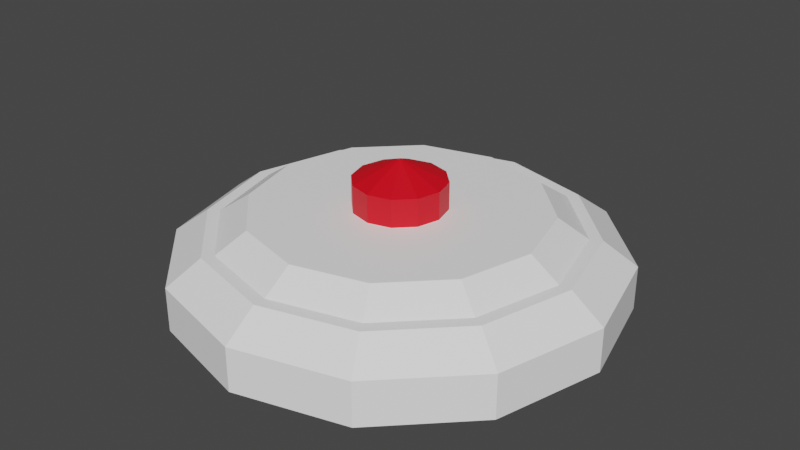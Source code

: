 # Source: Smokedetector.blend  (saved by Blender 3.4.6; exported with 4.5.12 LTS)
import bpy
from mathutils import Matrix  # noqa: F401  (used for matrix-valued properties, if any)

bpy.ops.wm.read_factory_settings(use_empty=True)
scene = bpy.context.scene
scene.name = 'Scene'

# ---- collections
col_collection = bpy.data.collections.new('Collection'); scene.collection.children.link(col_collection)

# ---- materials (node trees are filled in below, after node groups)
mat_smokedetector = bpy.data.materials.new('Smokedetector')
mat_smokedetector.use_transparent_shadow = False
mat_smokedetector_light = bpy.data.materials.new('Smokedetector_Light')
mat_smokedetector_light.use_transparent_shadow = False

# ---- material node trees
mat_smokedetector.use_nodes = True; mat_smokedetector.node_tree.nodes.clear()
_N = mat_smokedetector.node_tree.nodes; _L = mat_smokedetector.node_tree.links
n0 = _N.new('ShaderNodeBsdfPrincipled'); n0.name = 'Principled BSDF'; n0.location = (10, 300)
n0.distribution = 'GGX'
n0.subsurface_method = 'RANDOM_WALK_SKIN'
n0.inputs[0].default_value = (1.0, 1.0, 1.0, 1.0)
n0.inputs[3].default_value = 1.45
n0.inputs[27].default_value = (0.0, 0.0, 0.0, 1.0)
n0.inputs[28].default_value = 1.0
n1 = _N.new('ShaderNodeOutputMaterial'); n1.name = 'Material Output'; n1.location = (300, 300)
_L.new(n0.outputs[0], n1.inputs[0])
n1.is_active_output = True
mat_smokedetector_light.use_nodes = True; mat_smokedetector_light.node_tree.nodes.clear()
_N = mat_smokedetector_light.node_tree.nodes; _L = mat_smokedetector_light.node_tree.links
n0 = _N.new('ShaderNodeBsdfPrincipled'); n0.name = 'Principled BSDF'; n0.location = (10, 300)
n0.distribution = 'GGX'
n0.subsurface_method = 'RANDOM_WALK_SKIN'
n0.inputs[0].default_value = (0.8, 0.0, 0.01021, 1.0)
n0.inputs[3].default_value = 1.45
n0.inputs[27].default_value = (0.0, 0.0, 0.0, 1.0)
n0.inputs[28].default_value = 1.0
n1 = _N.new('ShaderNodeOutputMaterial'); n1.name = 'Material Output'; n1.location = (300, 300)
_L.new(n0.outputs[0], n1.inputs[0])
n1.is_active_output = True

# ---- world
world_world = bpy.data.worlds.new('World'); scene.world = world_world
world_world.use_nodes = True; world_world.node_tree.nodes.clear()
_N = world_world.node_tree.nodes; _L = world_world.node_tree.links
n0 = _N.new('ShaderNodeOutputWorld'); n0.name = 'World Output'; n0.location = (300, 300)
n1 = _N.new('ShaderNodeBackground'); n1.name = 'Background'; n1.location = (10, 300)
n1.inputs[0].default_value = (0.05088, 0.05088, 0.05088, 1.0)
_L.new(n1.outputs[0], n0.inputs[0])
n0.is_active_output = True
world_world.color = (0.05088, 0.05088, 0.05088)
world_world.use_sun_shadow = False
world_world.sun_shadow_jitter_overblur = 0.0

# ---- meshes
me_cylinder = bpy.data.meshes.new('Cylinder')
me_cylinder.from_pydata([(0.0, 0.0, -0.1), (0.0, 1.0, -0.1), (0.0, 1.0, 0.1), (0.5, 0.866, -0.1), (0.5, 0.866, 0.1), (0.866, 0.5, -0.1), (0.866, 0.5, 0.1), (1.0, 0.0, -0.1), (1.0, 0.0, 0.1), (0.866, -0.5, -0.1), (0.866, -0.5, 0.1), (0.5, -0.866, -0.1), (0.5, -0.866, 0.1), (0.0, -1.0, -0.1), (0.0, -1.0, 0.1), (-0.5, -0.866, -0.1), (-0.5, -0.866, 0.1), (-0.866, -0.5, -0.1), (-0.866, -0.5, 0.1), (-1.0, 0.0, -0.1), (-1.0, 0.0, 0.1), (-0.866, 0.5, -0.1), (-0.866, 0.5, 0.1), (-0.5, 0.866, -0.1), (-0.5, 0.866, 0.1), (0.4242, 0.7347, 0.21), (0.0, 0.8483, 0.21), (0.7347, 0.4242, 0.21), (0.8483, 0.0, 0.21), (0.7347, -0.4242, 0.21), (0.4242, -0.7347, 0.21), (0.0, -0.8483, 0.21), (-0.4242, -0.7347, 0.21), (-0.7347, -0.4242, 0.21), (-0.8483, 0.0, 0.21), (-0.7347, 0.4242, 0.21), (-0.4242, 0.7347, 0.21), (0.3962, 0.6862, 0.21), (0.0, 0.7924, 0.21), (0.6862, 0.3962, 0.21), (0.7924, 0.0, 0.21), (0.6862, -0.3962, 0.21), (0.3962, -0.6862, 0.21), (0.0, -0.7924, 0.21), (-0.3962, -0.6862, 0.21), (-0.6862, -0.3962, 0.21), (-0.7924, 0.0, 0.21), (-0.6862, 0.3962, 0.21), (-0.3962, 0.6862, 0.21), (1.948e-09, 0.2077, 0.2995), (0.1038, 0.1798, 0.2995), (0.1798, 0.1038, 0.2995), (0.2077, -7.792e-10, 0.2995), (0.1798, -0.1038, 0.2995), (0.1038, -0.1798, 0.2995), (1.948e-09, -0.2077, 0.2995), (-0.1038, -0.1798, 0.2995), (-0.1798, -0.1038, 0.2995), (-0.2077, -7.792e-10, 0.2995), (-0.1798, 0.1038, 0.2995), (-0.1038, 0.1798, 0.2995), (0.3288, 0.5696, 0.2995), (1.948e-09, 0.6577, 0.2995), (0.5696, 0.3288, 0.2995), (0.6577, -7.792e-10, 0.2995), (0.5696, -0.3288, 0.2995), (0.3288, -0.5696, 0.2995), (1.948e-09, -0.6577, 0.2995), (-0.3288, -0.5696, 0.2995), (-0.5696, -0.3288, 0.2995), (-0.6577, -7.792e-10, 0.2995), (-0.5696, 0.3288, 0.2995), (-0.3288, 0.5696, 0.2995), (1.948e-09, 0.2077, 0.4247), (1.948e-09, -7.792e-10, 0.5161), (0.1038, 0.1798, 0.4247), (0.1798, 0.1038, 0.4247), (0.2077, -7.792e-10, 0.4247), (0.1798, -0.1038, 0.4247), (0.1038, -0.1798, 0.4247), (1.948e-09, -0.2077, 0.4247), (-0.1038, -0.1798, 0.4247), (-0.1798, -0.1038, 0.4247), (-0.2077, -7.792e-10, 0.4247), (-0.1798, 0.1038, 0.4247), (-0.1038, 0.1798, 0.4247)], [], [(0, 1, 3), (43, 42, 66, 67), (1, 2, 4, 3), (0, 3, 5), (46, 45, 69, 70), (3, 4, 6, 5), (0, 5, 7), (39, 37, 61, 63), (5, 6, 8, 7), (0, 7, 9), (38, 48, 72, 62), (7, 8, 10, 9), (0, 9, 11), (42, 41, 65, 66), (9, 10, 12, 11), (0, 11, 13), (45, 44, 68, 69), (11, 12, 14, 13), (0, 13, 15), (37, 38, 62, 61), (13, 14, 16, 15), (0, 15, 17), (48, 47, 71, 72), (15, 16, 18, 17), (0, 17, 19), (41, 40, 64, 65), (17, 18, 20, 19), (0, 19, 21), (44, 43, 67, 68), (19, 20, 22, 21), (0, 21, 23), (47, 46, 70, 71), (21, 22, 24, 23), (0, 23, 1), (40, 39, 63, 64), (23, 24, 2, 1), (26, 25, 4, 2), (25, 27, 6, 4), (27, 28, 8, 6), (28, 29, 10, 8), (29, 30, 12, 10), (30, 31, 14, 12), (31, 32, 16, 14), (32, 33, 18, 16), (33, 34, 20, 18), (34, 35, 22, 20), (35, 36, 24, 22), (36, 26, 2, 24), (38, 37, 25, 26), (37, 39, 27, 25), (39, 40, 28, 27), (40, 41, 29, 28), (41, 42, 30, 29), (42, 43, 31, 30), (43, 44, 32, 31), (44, 45, 33, 32), (45, 46, 34, 33), (46, 47, 35, 34), (47, 48, 36, 35), (48, 38, 26, 36), (57, 56, 81, 82), (50, 49, 73, 75), (60, 59, 84, 85), (53, 52, 77, 78), (56, 55, 80, 81), (59, 58, 83, 84), (52, 51, 76, 77), (55, 54, 79, 80), (58, 57, 82, 83), (51, 50, 75, 76), (49, 60, 85, 73), (54, 53, 78, 79), (49, 50, 61, 62), (50, 51, 63, 61), (51, 52, 64, 63), (52, 53, 65, 64), (53, 54, 66, 65), (54, 55, 67, 66), (55, 56, 68, 67), (56, 57, 69, 68), (57, 58, 70, 69), (58, 59, 71, 70), (59, 60, 72, 71), (60, 49, 62, 72), (74, 75, 73), (74, 76, 75), (74, 77, 76), (74, 78, 77), (74, 79, 78), (74, 80, 79), (74, 81, 80), (74, 82, 81), (74, 83, 82), (74, 84, 83), (74, 85, 84), (74, 73, 85)])
me_cylinder.polygons.foreach_set('material_index', [0, 0, 0, 0, 0, 0, 0, 0, 0, 0, 0, 0, 0, 0, 0, 0, 0, 0, 0, 0, 0, 0, 0, 0, 0, 0, 0, 0, 0, 0, 0, 0, 0, 0, 0, 0, 0, 0, 0, 0, 0, 0, 0, 0, 0, 0, 0, 0, 0, 0, 0, 0, 0, 0, 0, 0, 0, 0, 0, 0, 1, 1, 1, 1, 1, 1, 1, 1, 1, 1, 1, 1, 0, 0, 0, 0, 0, 0, 0, 0, 0, 0, 0, 0, 1, 1, 1, 1, 1, 1, 1, 1, 1, 1, 1, 1])
_uv = me_cylinder.uv_layers.new(name='UVMap')
_uv.uv.foreach_set('vector', [0.75, 0.25, 0.75, 0.49, 0.87, 0.4578, 0.25, 0.05983, 0.3451, 0.08531, 0.3451, 0.08531, 0.25, 0.05983, 1.0, 0.5, 1.0, 1.0, 0.9167, 1.0, 0.9167, 0.5, 0.75, 0.25, 0.87, 0.4578, 0.9578, 0.37, 0.05983, 0.25, 0.08531, 0.1549, 0.08531, 0.1549, 0.05983, 0.25, 0.9167, 0.5, 0.9167, 1.0, 0.8333, 1.0, 0.8333, 0.5, 0.75, 0.25, 0.9578, 0.37, 0.99, 0.25, 0.4147, 0.3451, 0.3451, 0.4147, 0.3451, 0.4147, 0.4147, 0.3451, 0.8333, 0.5, 0.8333, 1.0, 0.75, 1.0, 0.75, 0.5, 0.75, 0.25, 0.99, 0.25, 0.9578, 0.13, 0.25, 0.4402, 0.1549, 0.4147, 0.1549, 0.4147, 0.25, 0.4402, 0.75, 0.5, 0.75, 1.0, 0.6667, 1.0, 0.6667, 0.5, 0.75, 0.25, 0.9578, 0.13, 0.87, 0.04215, 0.3451, 0.08531, 0.4147, 0.1549, 0.4147, 0.1549, 0.3451, 0.08531, 0.6667, 0.5, 0.6667, 1.0, 0.5833, 1.0, 0.5833, 0.5, 0.75, 0.25, 0.87, 0.04215, 0.75, 0.01, 0.08531, 0.1549, 0.1549, 0.08531, 0.1549, 0.08531, 0.08531, 0.1549, 0.5833, 0.5, 0.5833, 1.0, 0.5, 1.0, 0.5, 0.5, 0.75, 0.25, 0.75, 0.01, 0.63, 0.04215, 0.3451, 0.4147, 0.25, 0.4402, 0.25, 0.4402, 0.3451, 0.4147, 0.5, 0.5, 0.5, 1.0, 0.4167, 1.0, 0.4167, 0.5, 0.75, 0.25, 0.63, 0.04215, 0.5422, 0.13, 0.1549, 0.4147, 0.08531, 0.3451, 0.08531, 0.3451, 0.1549, 0.4147, 0.4167, 0.5, 0.4167, 1.0, 0.3333, 1.0, 0.3333, 0.5, 0.75, 0.25, 0.5422, 0.13, 0.51, 0.25, 0.4147, 0.1549, 0.4402, 0.25, 0.4402, 0.25, 0.4147, 0.1549, 0.3333, 0.5, 0.3333, 1.0, 0.25, 1.0, 0.25, 0.5, 0.75, 0.25, 0.51, 0.25, 0.5422, 0.37, 0.1549, 0.08531, 0.25, 0.05983, 0.25, 0.05983, 0.1549, 0.08531, 0.25, 0.5, 0.25, 1.0, 0.1667, 1.0, 0.1667, 0.5, 0.75, 0.25, 0.5422, 0.37, 0.63, 0.4578, 0.08531, 0.3451, 0.05983, 0.25, 0.05983, 0.25, 0.08531, 0.3451, 0.1667, 0.5, 0.1667, 1.0, 0.08333, 1.0, 0.08333, 0.5, 0.75, 0.25, 0.63, 0.4578, 0.75, 0.49, 0.4402, 0.25, 0.4147, 0.3451, 0.4147, 0.3451, 0.4402, 0.25, 0.08333, 0.5, 0.08333, 1.0, 7.451e-08, 1.0, 7.451e-08, 0.5, 0.25, 0.4536, 0.3518, 0.4263, 0.37, 0.4578, 0.25, 0.49, 0.3518, 0.4263, 0.4263, 0.3518, 0.4578, 0.37, 0.37, 0.4578, 0.4263, 0.3518, 0.4536, 0.25, 0.49, 0.25, 0.4578, 0.37, 0.4536, 0.25, 0.4263, 0.1482, 0.4578, 0.13, 0.49, 0.25, 0.4263, 0.1482, 0.3518, 0.07368, 0.37, 0.04215, 0.4578, 0.13, 0.3518, 0.07368, 0.25, 0.0464, 0.25, 0.01, 0.37, 0.04215, 0.25, 0.0464, 0.1482, 0.07368, 0.13, 0.04215, 0.25, 0.01, 0.1482, 0.07368, 0.07368, 0.1482, 0.04215, 0.13, 0.13, 0.04215, 0.07368, 0.1482, 0.0464, 0.25, 0.01, 0.25, 0.04215, 0.13, 0.0464, 0.25, 0.07368, 0.3518, 0.04215, 0.37, 0.01, 0.25, 0.07368, 0.3518, 0.1482, 0.4263, 0.13, 0.4578, 0.04215, 0.37, 0.1482, 0.4263, 0.25, 0.4536, 0.25, 0.49, 0.13, 0.4578, 0.25, 0.4402, 0.3451, 0.4147, 0.3518, 0.4263, 0.25, 0.4536, 0.3451, 0.4147, 0.4147, 0.3451, 0.4263, 0.3518, 0.3518, 0.4263, 0.4147, 0.3451, 0.4402, 0.25, 0.4536, 0.25, 0.4263, 0.3518, 0.4402, 0.25, 0.4147, 0.1549, 0.4263, 0.1482, 0.4536, 0.25, 0.4147, 0.1549, 0.3451, 0.08531, 0.3518, 0.07368, 0.4263, 0.1482, 0.3451, 0.08531, 0.25, 0.05983, 0.25, 0.0464, 0.3518, 0.07368, 0.25, 0.05983, 0.1549, 0.08531, 0.1482, 0.07368, 0.25, 0.0464, 0.1549, 0.08531, 0.08531, 0.1549, 0.07368, 0.1482, 0.1482, 0.07368, 0.08531, 0.1549, 0.05983, 0.25, 0.0464, 0.25, 0.07368, 0.1482, 0.05983, 0.25, 0.08531, 0.3451, 0.07368, 0.3518, 0.0464, 0.25, 0.08531, 0.3451, 0.1549, 0.4147, 0.1482, 0.4263, 0.07368, 0.3518, 0.1549, 0.4147, 0.25, 0.4402, 0.25, 0.4536, 0.1482, 0.4263, 0.198, 0.22, 0.22, 0.198, 0.22, 0.198, 0.198, 0.22, 0.28, 0.302, 0.25, 0.31, 0.25, 0.31, 0.28, 0.302, 0.22, 0.302, 0.198, 0.28, 0.198, 0.28, 0.22, 0.302, 0.302, 0.22, 0.31, 0.25, 0.31, 0.25, 0.302, 0.22, 0.22, 0.198, 0.25, 0.19, 0.25, 0.19, 0.22, 0.198, 0.198, 0.28, 0.19, 0.25, 0.19, 0.25, 0.198, 0.28, 0.31, 0.25, 0.302, 0.28, 0.302, 0.28, 0.31, 0.25, 0.25, 0.19, 0.28, 0.198, 0.28, 0.198, 0.25, 0.19, 0.19, 0.25, 0.198, 0.22, 0.198, 0.22, 0.19, 0.25, 0.302, 0.28, 0.28, 0.302, 0.28, 0.302, 0.302, 0.28, 0.25, 0.31, 0.22, 0.302, 0.22, 0.302, 0.25, 0.31, 0.28, 0.198, 0.302, 0.22, 0.302, 0.22, 0.28, 0.198, 0.25, 0.31, 0.28, 0.302, 0.3451, 0.4147, 0.25, 0.4402, 0.28, 0.302, 0.302, 0.28, 0.4147, 0.3451, 0.3451, 0.4147, 0.302, 0.28, 0.31, 0.25, 0.4402, 0.25, 0.4147, 0.3451, 0.31, 0.25, 0.302, 0.22, 0.4147, 0.1549, 0.4402, 0.25, 0.302, 0.22, 0.28, 0.198, 0.3451, 0.08531, 0.4147, 0.1549, 0.28, 0.198, 0.25, 0.19, 0.25, 0.05983, 0.3451, 0.08531, 0.25, 0.19, 0.22, 0.198, 0.1549, 0.08531, 0.25, 0.05983, 0.22, 0.198, 0.198, 0.22, 0.08531, 0.1549, 0.1549, 0.08531, 0.198, 0.22, 0.19, 0.25, 0.05983, 0.25, 0.08531, 0.1549, 0.19, 0.25, 0.198, 0.28, 0.08531, 0.3451, 0.05983, 0.25, 0.198, 0.28, 0.22, 0.302, 0.1549, 0.4147, 0.08531, 0.3451, 0.22, 0.302, 0.25, 0.31, 0.25, 0.4402, 0.1549, 0.4147, 0.25, 0.25, 0.28, 0.302, 0.25, 0.31, 0.25, 0.25, 0.302, 0.28, 0.28, 0.302, 0.25, 0.25, 0.31, 0.25, 0.302, 0.28, 0.25, 0.25, 0.302, 0.22, 0.31, 0.25, 0.25, 0.25, 0.28, 0.198, 0.302, 0.22, 0.25, 0.25, 0.25, 0.19, 0.28, 0.198, 0.25, 0.25, 0.22, 0.198, 0.25, 0.19, 0.25, 0.25, 0.198, 0.22, 0.22, 0.198, 0.25, 0.25, 0.19, 0.25, 0.198, 0.22, 0.25, 0.25, 0.198, 0.28, 0.19, 0.25, 0.25, 0.25, 0.22, 0.302, 0.198, 0.28, 0.25, 0.25, 0.25, 0.31, 0.22, 0.302])
me_cylinder.materials.append(mat_smokedetector)
me_cylinder.materials.append(mat_smokedetector_light)
me_cylinder.update()

# ---- objects
ob_cylinder = bpy.data.objects.new('Cylinder', me_cylinder)

# ---- transforms, parenting, visibility, modifiers, constraints
ob_cylinder.location = (0.0, 0.0, 0.0)

# ---- collection membership
col_collection.objects.link(ob_cylinder)

# ---- scene / render settings (as saved in the file)
scene.frame_start = 1; scene.frame_end = 250; scene.frame_set(1)
scene.render.engine = 'BLENDER_EEVEE_NEXT'
scene.cycles.sampling_pattern = 'TABULATED_SOBOL'
scene.cycles.use_light_tree = False
scene.view_settings.view_transform = 'Filmic'
bpy.context.view_layer.update()

# ---- added for rendering (the .blend has no active camera and no usable light): camera, sun
cam_auto = bpy.data.cameras.new('AutoCamera')
cam_auto.lens = 50.0
cam_auto.sensor_width = 36.0
cam_auto.clip_end = 1000.0
ob_auto_camera = bpy.data.objects.new('AutoCamera', cam_auto)
scene.collection.objects.link(ob_auto_camera)
ob_auto_camera.location = (2.6783, -3.21396, 2.35069)
ob_auto_camera.rotation_euler = (1.09748, -7.21219e-08, 0.694738)
scene.camera = ob_auto_camera
light_auto_sun = bpy.data.lights.new('AutoSun', 'SUN')
light_auto_sun.energy = 3.0
light_auto_sun.angle = 0.0523599
ob_auto_sun = bpy.data.objects.new('AutoSun', light_auto_sun)
scene.collection.objects.link(ob_auto_sun)
ob_auto_sun.rotation_euler = (0.872665, 0.174533, 0.523599)
bpy.context.view_layer.update()
